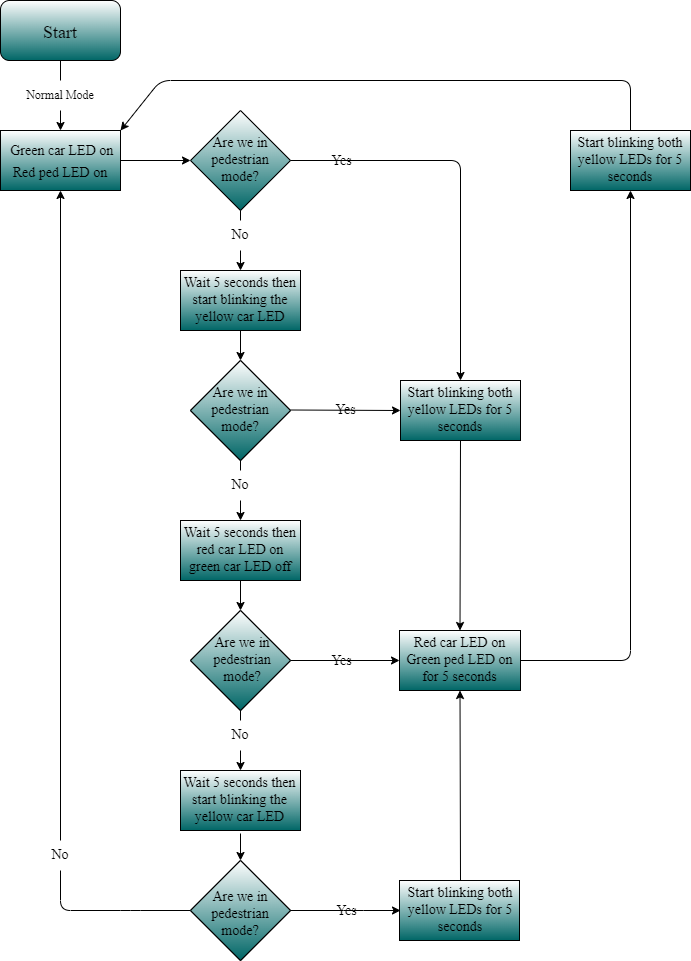

The diagram above was exported from draw.io. Its source (the exported page's mxGraphModel, read from the mxfile embedded in the PNG):
<mxGraphModel dx="820" dy="585" grid="0" gridSize="12" guides="1" tooltips="1" connect="1" arrows="1" fold="1" page="0" pageScale="1" pageWidth="850" pageHeight="1100" background="#ffffff" math="0" shadow="1">
  <root>
    <mxCell id="0" />
    <mxCell id="1" parent="0" />
    <mxCell id="4" value="" style="rounded=1;whiteSpace=wrap;html=1;fillColor=#FFFFFF;gradientColor=#006666;" parent="1" vertex="1">
      <mxGeometry x="40" y="40" width="120" height="60" as="geometry" />
    </mxCell>
    <mxCell id="5" value="&lt;font style=&quot;font-size: 18px&quot; face=&quot;Times New Roman&quot;&gt;Start&lt;/font&gt;" style="text;html=1;strokeColor=none;fillColor=none;align=center;verticalAlign=middle;whiteSpace=wrap;rounded=0;fontColor=#000000;" parent="1" vertex="1">
      <mxGeometry x="70" y="57" width="60" height="30" as="geometry" />
    </mxCell>
    <mxCell id="6" value="" style="rounded=0;whiteSpace=wrap;html=1;fontFamily=Times New Roman;fontSize=18;fillColor=#FFFFFF;gradientColor=#006666;" parent="1" vertex="1">
      <mxGeometry x="40" y="170" width="120" height="60" as="geometry" />
    </mxCell>
    <mxCell id="11" style="edgeStyle=none;html=1;exitX=1;exitY=0.5;exitDx=0;exitDy=0;entryX=0;entryY=0.5;entryDx=0;entryDy=0;fontFamily=Times New Roman;fontSize=12;strokeColor=#000000;" parent="1" source="9" target="10" edge="1">
      <mxGeometry relative="1" as="geometry" />
    </mxCell>
    <mxCell id="9" value="&lt;font style=&quot;font-size: 14px&quot;&gt;&amp;nbsp;Green car LED on&lt;br&gt;Red ped LED on&lt;/font&gt;" style="text;html=1;strokeColor=none;fillColor=none;align=center;verticalAlign=middle;whiteSpace=wrap;rounded=0;fontFamily=Times New Roman;fontSize=18;fontColor=#000000;" parent="1" vertex="1">
      <mxGeometry x="40" y="170" width="120" height="60" as="geometry" />
    </mxCell>
    <mxCell id="18" style="edgeStyle=none;html=1;exitX=0.5;exitY=1;exitDx=0;exitDy=0;entryX=0.5;entryY=0;entryDx=0;entryDy=0;fontFamily=Times New Roman;fontSize=14;startArrow=none;strokeColor=#000000;" parent="1" source="19" target="24" edge="1">
      <mxGeometry relative="1" as="geometry">
        <mxPoint x="310" y="340" as="targetPoint" />
      </mxGeometry>
    </mxCell>
    <mxCell id="10" value="" style="rhombus;whiteSpace=wrap;html=1;fontFamily=Times New Roman;fontSize=12;fillColor=#FFFFFF;gradientColor=#006666;" parent="1" vertex="1">
      <mxGeometry x="230" y="150" width="100" height="100" as="geometry" />
    </mxCell>
    <mxCell id="13" value="&lt;font style=&quot;font-size: 14px&quot;&gt;Are we in pedestrian mode?&lt;/font&gt;" style="text;html=1;strokeColor=none;fillColor=none;align=center;verticalAlign=middle;whiteSpace=wrap;rounded=0;fontFamily=Times New Roman;fontSize=12;fontColor=#000000;" parent="1" vertex="1">
      <mxGeometry x="240" y="170" width="80" height="60" as="geometry" />
    </mxCell>
    <mxCell id="107" style="edgeStyle=none;shape=connector;rounded=1;html=1;exitX=0.5;exitY=1;exitDx=0;exitDy=0;entryX=0.5;entryY=0;entryDx=0;entryDy=0;labelBackgroundColor=none;labelBorderColor=none;fontFamily=Times New Roman;fontSize=14;fontColor=#000000;endArrow=classic;strokeColor=#000000;" edge="1" parent="1" source="14" target="9">
      <mxGeometry relative="1" as="geometry" />
    </mxCell>
    <mxCell id="14" value="&lt;font color=&quot;#000000&quot;&gt;Normal Mode&lt;/font&gt;" style="text;html=1;align=center;verticalAlign=middle;whiteSpace=wrap;rounded=0;fontFamily=Times New Roman;fontSize=12;" parent="1" vertex="1">
      <mxGeometry x="60" y="120" width="80" height="30" as="geometry" />
    </mxCell>
    <mxCell id="19" value="&lt;font color=&quot;#000000&quot;&gt;No&lt;/font&gt;" style="text;html=1;strokeColor=none;fillColor=none;align=center;verticalAlign=middle;whiteSpace=wrap;rounded=0;fontFamily=Times New Roman;fontSize=14;" parent="1" vertex="1">
      <mxGeometry x="250" y="260" width="60" height="30" as="geometry" />
    </mxCell>
    <mxCell id="20" value="" style="edgeStyle=none;html=1;exitX=0.5;exitY=1;exitDx=0;exitDy=0;entryX=0.5;entryY=0;entryDx=0;entryDy=0;fontFamily=Times New Roman;fontSize=14;endArrow=none;strokeColor=#000000;" parent="1" source="10" target="19" edge="1">
      <mxGeometry relative="1" as="geometry">
        <mxPoint x="300" y="270" as="sourcePoint" />
        <mxPoint x="300" y="330" as="targetPoint" />
      </mxGeometry>
    </mxCell>
    <mxCell id="24" value="" style="rounded=0;whiteSpace=wrap;html=1;fontFamily=Times New Roman;fontSize=14;fillColor=#FFFFFF;gradientColor=#006666;" parent="1" vertex="1">
      <mxGeometry x="220" y="310" width="120" height="60" as="geometry" />
    </mxCell>
    <mxCell id="34" style="edgeStyle=none;html=1;exitX=0.5;exitY=1;exitDx=0;exitDy=0;fontFamily=Times New Roman;fontSize=14;strokeColor=#000000;" parent="1" source="26" target="32" edge="1">
      <mxGeometry relative="1" as="geometry" />
    </mxCell>
    <mxCell id="26" value="Wait 5 seconds then start blinking the yellow car LED" style="text;html=1;strokeColor=none;fillColor=none;align=center;verticalAlign=middle;whiteSpace=wrap;rounded=0;fontFamily=Times New Roman;fontSize=14;fontColor=#000000;" parent="1" vertex="1">
      <mxGeometry x="220" y="310" width="120" height="60" as="geometry" />
    </mxCell>
    <mxCell id="32" value="" style="rhombus;whiteSpace=wrap;html=1;fontFamily=Times New Roman;fontSize=14;" parent="1" vertex="1">
      <mxGeometry x="230" y="400" width="100" height="100" as="geometry" />
    </mxCell>
    <mxCell id="35" value="" style="rounded=0;whiteSpace=wrap;html=1;fontFamily=Times New Roman;fontSize=14;" parent="1" vertex="1">
      <mxGeometry x="220" y="560" width="120" height="60" as="geometry" />
    </mxCell>
    <mxCell id="47" style="edgeStyle=none;html=1;exitX=0.5;exitY=1;exitDx=0;exitDy=0;entryX=0.5;entryY=0;entryDx=0;entryDy=0;fontFamily=Times New Roman;fontSize=14;strokeColor=#000000;" parent="1" source="36" target="41" edge="1">
      <mxGeometry relative="1" as="geometry" />
    </mxCell>
    <mxCell id="103" style="edgeStyle=none;shape=connector;rounded=1;html=1;exitX=0.5;exitY=1;exitDx=0;exitDy=0;entryX=0.5;entryY=0;entryDx=0;entryDy=0;labelBackgroundColor=none;fontFamily=Times New Roman;fontSize=14;fontColor=#000000;endArrow=classic;strokeColor=#000000;" edge="1" parent="1" source="38" target="36">
      <mxGeometry relative="1" as="geometry" />
    </mxCell>
    <mxCell id="38" value="No" style="text;html=1;strokeColor=none;fillColor=none;align=center;verticalAlign=middle;whiteSpace=wrap;rounded=0;fontFamily=Times New Roman;fontSize=14;fontColor=#000000;" parent="1" vertex="1">
      <mxGeometry x="250" y="510" width="60" height="30" as="geometry" />
    </mxCell>
    <mxCell id="39" value="" style="edgeStyle=none;html=1;exitX=0.5;exitY=1;exitDx=0;exitDy=0;entryX=0.5;entryY=0;entryDx=0;entryDy=0;fontFamily=Times New Roman;fontSize=14;endArrow=none;strokeColor=#000000;" parent="1" source="32" target="38" edge="1">
      <mxGeometry relative="1" as="geometry">
        <mxPoint x="280" y="530" as="sourcePoint" />
        <mxPoint x="280" y="580" as="targetPoint" />
      </mxGeometry>
    </mxCell>
    <mxCell id="40" style="edgeStyle=none;html=1;exitX=0.5;exitY=1;exitDx=0;exitDy=0;entryX=0.5;entryY=0;entryDx=0;entryDy=0;fontFamily=Times New Roman;fontSize=14;startArrow=none;strokeColor=#000000;" parent="1" source="45" edge="1">
      <mxGeometry relative="1" as="geometry">
        <mxPoint x="280" y="810" as="targetPoint" />
      </mxGeometry>
    </mxCell>
    <mxCell id="41" value="" style="rhombus;whiteSpace=wrap;html=1;fontFamily=Times New Roman;fontSize=14;" parent="1" vertex="1">
      <mxGeometry x="230" y="650" width="100" height="100" as="geometry" />
    </mxCell>
    <mxCell id="43" value="" style="rounded=0;whiteSpace=wrap;html=1;fontFamily=Times New Roman;fontSize=14;fillColor=#FFFFFF;gradientColor=#006666;" parent="1" vertex="1">
      <mxGeometry x="220" y="810" width="120" height="60" as="geometry" />
    </mxCell>
    <mxCell id="45" value="No" style="text;html=1;strokeColor=none;fillColor=none;align=center;verticalAlign=middle;whiteSpace=wrap;rounded=0;fontFamily=Times New Roman;fontSize=14;fontColor=#000000;" parent="1" vertex="1">
      <mxGeometry x="250" y="760" width="60" height="30" as="geometry" />
    </mxCell>
    <mxCell id="46" value="" style="edgeStyle=none;html=1;exitX=0.5;exitY=1;exitDx=0;exitDy=0;entryX=0.5;entryY=0;entryDx=0;entryDy=0;fontFamily=Times New Roman;fontSize=14;endArrow=none;strokeColor=#000000;" parent="1" source="41" target="45" edge="1">
      <mxGeometry relative="1" as="geometry">
        <mxPoint x="280" y="780" as="sourcePoint" />
        <mxPoint x="280" y="830" as="targetPoint" />
      </mxGeometry>
    </mxCell>
    <mxCell id="54" style="edgeStyle=none;html=1;exitX=0.5;exitY=1;exitDx=0;exitDy=0;entryX=0.5;entryY=0;entryDx=0;entryDy=0;fontFamily=Times New Roman;fontSize=14;strokeColor=#000000;" parent="1" target="50" edge="1">
      <mxGeometry relative="1" as="geometry">
        <mxPoint x="280" y="873" as="sourcePoint" />
      </mxGeometry>
    </mxCell>
    <mxCell id="50" value="" style="rhombus;whiteSpace=wrap;html=1;fontFamily=Times New Roman;fontSize=14;" parent="1" vertex="1">
      <mxGeometry x="230" y="900" width="100" height="100" as="geometry" />
    </mxCell>
    <mxCell id="57" value="" style="endArrow=classic;html=1;fontFamily=Times New Roman;fontSize=14;exitX=0.5;exitY=0;exitDx=0;exitDy=0;entryX=0.5;entryY=1;entryDx=0;entryDy=0;startArrow=none;strokeColor=#000000;" parent="1" source="59" target="9" edge="1">
      <mxGeometry relative="1" as="geometry">
        <mxPoint x="380" y="820" as="sourcePoint" />
        <mxPoint x="480" y="820" as="targetPoint" />
        <Array as="points" />
      </mxGeometry>
    </mxCell>
    <mxCell id="59" value="No" style="text;html=1;strokeColor=none;fillColor=none;align=center;verticalAlign=middle;whiteSpace=wrap;rounded=0;fontFamily=Times New Roman;fontSize=14;fontColor=#000000;" parent="1" vertex="1">
      <mxGeometry x="70" y="880" width="60" height="30" as="geometry" />
    </mxCell>
    <mxCell id="62" value="" style="endArrow=none;html=1;fontFamily=Times New Roman;fontSize=14;exitX=0;exitY=0.5;exitDx=0;exitDy=0;entryX=0.5;entryY=1;entryDx=0;entryDy=0;strokeColor=#000000;" parent="1" source="50" target="59" edge="1">
      <mxGeometry relative="1" as="geometry">
        <mxPoint x="230" y="950" as="sourcePoint" />
        <mxPoint x="100" y="230" as="targetPoint" />
        <Array as="points">
          <mxPoint x="170" y="950" />
          <mxPoint x="100" y="950" />
        </Array>
      </mxGeometry>
    </mxCell>
    <mxCell id="64" value="" style="endArrow=classic;html=1;fontFamily=Times New Roman;fontSize=14;exitX=1;exitY=0.5;exitDx=0;exitDy=0;entryX=0.5;entryY=0;entryDx=0;entryDy=0;strokeColor=#000000;" parent="1" source="10" target="69" edge="1">
      <mxGeometry relative="1" as="geometry">
        <mxPoint x="340" y="200" as="sourcePoint" />
        <mxPoint x="440" y="200" as="targetPoint" />
        <Array as="points">
          <mxPoint x="500" y="200" />
        </Array>
      </mxGeometry>
    </mxCell>
    <mxCell id="65" value="Yes" style="edgeLabel;resizable=0;align=center;verticalAlign=middle;fontFamily=Times New Roman;fontSize=14;html=1;fontColor=#000000;labelBackgroundColor=none;" parent="64" connectable="0" vertex="1">
      <mxGeometry relative="1" as="geometry">
        <mxPoint x="-120" y="-25" as="offset" />
      </mxGeometry>
    </mxCell>
    <mxCell id="67" value="" style="rounded=0;whiteSpace=wrap;html=1;fontFamily=Times New Roman;fontSize=14;" parent="1" vertex="1">
      <mxGeometry x="440" y="420" width="120" height="60" as="geometry" />
    </mxCell>
    <mxCell id="73" style="edgeStyle=none;html=1;exitX=0.5;exitY=1;exitDx=0;exitDy=0;entryX=0.5;entryY=0;entryDx=0;entryDy=0;fontFamily=Times New Roman;fontSize=14;strokeColor=#000000;" parent="1" source="69" target="72" edge="1">
      <mxGeometry relative="1" as="geometry" />
    </mxCell>
    <mxCell id="70" value="" style="endArrow=classic;html=1;fontFamily=Times New Roman;fontSize=14;entryX=0;entryY=0.5;entryDx=0;entryDy=0;fontColor=#000000;labelBackgroundColor=none;labelBorderColor=none;strokeColor=#000000;" parent="1" target="69" edge="1">
      <mxGeometry relative="1" as="geometry">
        <mxPoint x="330" y="449.5" as="sourcePoint" />
        <mxPoint x="430" y="449.5" as="targetPoint" />
      </mxGeometry>
    </mxCell>
    <mxCell id="71" value="Yes" style="edgeLabel;resizable=0;html=1;align=center;verticalAlign=middle;fontFamily=Times New Roman;fontSize=14;labelBackgroundColor=none;fontColor=#000000;" parent="70" connectable="0" vertex="1">
      <mxGeometry relative="1" as="geometry" />
    </mxCell>
    <mxCell id="72" value="Red car LED on&lt;br&gt;Green ped LED on&lt;br&gt;for 5 seconds" style="rounded=0;whiteSpace=wrap;html=1;fontFamily=Times New Roman;fontSize=14;fillColor=#FFFFFF;gradientColor=#006666;" parent="1" vertex="1">
      <mxGeometry x="439" y="670" width="121" height="60" as="geometry" />
    </mxCell>
    <mxCell id="74" value="" style="endArrow=classic;html=1;fontFamily=Times New Roman;fontSize=14;exitX=1;exitY=0.5;exitDx=0;exitDy=0;entryX=0;entryY=0.5;entryDx=0;entryDy=0;strokeColor=#000000;fontColor=#000000;labelBackgroundColor=none;" parent="1" source="41" target="72" edge="1">
      <mxGeometry relative="1" as="geometry">
        <mxPoint x="430" y="700" as="sourcePoint" />
        <mxPoint x="530" y="700" as="targetPoint" />
      </mxGeometry>
    </mxCell>
    <mxCell id="75" value="Yes" style="edgeLabel;resizable=0;html=1;align=center;verticalAlign=middle;fontFamily=Times New Roman;fontSize=14;labelBackgroundColor=none;fontColor=#000000;" parent="74" connectable="0" vertex="1">
      <mxGeometry relative="1" as="geometry">
        <mxPoint x="-5" as="offset" />
      </mxGeometry>
    </mxCell>
    <mxCell id="78" value="" style="rounded=0;whiteSpace=wrap;html=1;fontFamily=Times New Roman;fontSize=14;fillColor=#FFFFFF;gradientColor=#006666;" parent="1" vertex="1">
      <mxGeometry x="610" y="170" width="120" height="60" as="geometry" />
    </mxCell>
    <mxCell id="81" style="edgeStyle=none;html=1;exitX=0.5;exitY=0;exitDx=0;exitDy=0;fontFamily=Times New Roman;fontSize=14;entryX=1;entryY=0;entryDx=0;entryDy=0;strokeColor=#000000;" parent="1" source="79" target="9" edge="1">
      <mxGeometry relative="1" as="geometry">
        <mxPoint x="220" y="120" as="targetPoint" />
        <Array as="points">
          <mxPoint x="670" y="120" />
          <mxPoint x="200" y="120" />
        </Array>
      </mxGeometry>
    </mxCell>
    <mxCell id="79" value="Start blinking both yellow LEDs for 5 seconds" style="text;html=1;strokeColor=none;fillColor=none;align=center;verticalAlign=middle;whiteSpace=wrap;rounded=0;fontFamily=Times New Roman;fontSize=14;fontColor=#000000;" parent="1" vertex="1">
      <mxGeometry x="610" y="170" width="120" height="60" as="geometry" />
    </mxCell>
    <mxCell id="80" value="" style="endArrow=classic;html=1;fontFamily=Times New Roman;fontSize=14;exitX=1;exitY=0.5;exitDx=0;exitDy=0;entryX=0.5;entryY=1;entryDx=0;entryDy=0;strokeColor=#000000;" parent="1" source="72" target="79" edge="1">
      <mxGeometry width="50" height="50" relative="1" as="geometry">
        <mxPoint x="620" y="710" as="sourcePoint" />
        <mxPoint x="670" y="660" as="targetPoint" />
        <Array as="points">
          <mxPoint x="670" y="700" />
        </Array>
      </mxGeometry>
    </mxCell>
    <mxCell id="82" value="" style="rounded=0;whiteSpace=wrap;html=1;fontFamily=Times New Roman;fontSize=14;fillColor=#FFFFFF;gradientColor=#006666;" parent="1" vertex="1">
      <mxGeometry x="439" y="920" width="120" height="60" as="geometry" />
    </mxCell>
    <mxCell id="85" style="edgeStyle=none;html=1;exitX=0.5;exitY=0;exitDx=0;exitDy=0;entryX=0.5;entryY=1;entryDx=0;entryDy=0;fontFamily=Times New Roman;fontSize=14;strokeColor=#000000;" parent="1" source="83" target="72" edge="1">
      <mxGeometry relative="1" as="geometry" />
    </mxCell>
    <mxCell id="83" value="Start blinking both yellow LEDs for 5 seconds" style="text;html=1;strokeColor=none;fillColor=none;align=center;verticalAlign=middle;whiteSpace=wrap;rounded=0;fontFamily=Times New Roman;fontSize=14;fontColor=#000000;" parent="1" vertex="1">
      <mxGeometry x="440" y="920" width="120" height="60" as="geometry" />
    </mxCell>
    <mxCell id="94" value="" style="rhombus;whiteSpace=wrap;html=1;fontFamily=Times New Roman;fontSize=14;fillColor=#FFFFFF;gradientColor=#006666;" vertex="1" parent="1">
      <mxGeometry x="230" y="900" width="100" height="100" as="geometry" />
    </mxCell>
    <mxCell id="96" value="" style="rhombus;whiteSpace=wrap;html=1;fontFamily=Times New Roman;fontSize=14;fillColor=#FFFFFF;gradientColor=#006666;" vertex="1" parent="1">
      <mxGeometry x="230" y="650" width="100" height="100" as="geometry" />
    </mxCell>
    <mxCell id="97" value="" style="rounded=0;whiteSpace=wrap;html=1;fontFamily=Times New Roman;fontSize=14;fillColor=#FFFFFF;gradientColor=#006666;" vertex="1" parent="1">
      <mxGeometry x="220" y="560" width="120" height="60" as="geometry" />
    </mxCell>
    <mxCell id="98" value="" style="rhombus;whiteSpace=wrap;html=1;fontFamily=Times New Roman;fontSize=14;fillColor=#FFFFFF;gradientColor=#006666;" vertex="1" parent="1">
      <mxGeometry x="230" y="400" width="100" height="100" as="geometry" />
    </mxCell>
    <mxCell id="99" value="" style="rounded=0;whiteSpace=wrap;html=1;fontFamily=Times New Roman;fontSize=14;fillColor=#FFFFFF;gradientColor=#006666;" vertex="1" parent="1">
      <mxGeometry x="440" y="420" width="120" height="60" as="geometry" />
    </mxCell>
    <mxCell id="33" value="&lt;font style=&quot;font-size: 14px&quot;&gt;Are we in pedestrian mode?&lt;/font&gt;" style="text;html=1;strokeColor=none;fillColor=none;align=center;verticalAlign=middle;whiteSpace=wrap;rounded=0;fontFamily=Times New Roman;fontSize=12;fontColor=#000000;" parent="1" vertex="1">
      <mxGeometry x="240" y="420" width="80" height="60" as="geometry" />
    </mxCell>
    <mxCell id="36" value="Wait 5 seconds then red car LED on&lt;br&gt;green car LED off" style="text;html=1;strokeColor=none;fillColor=none;align=center;verticalAlign=middle;whiteSpace=wrap;rounded=0;fontFamily=Times New Roman;fontSize=14;fontColor=#000000;" parent="1" vertex="1">
      <mxGeometry x="220" y="560" width="120" height="60" as="geometry" />
    </mxCell>
    <mxCell id="69" value="Start blinking both yellow LEDs for 5 seconds" style="text;html=1;strokeColor=none;fillColor=none;align=center;verticalAlign=middle;whiteSpace=wrap;rounded=0;fontFamily=Times New Roman;fontSize=14;fontColor=#000000;" parent="1" vertex="1">
      <mxGeometry x="440" y="420" width="120" height="60" as="geometry" />
    </mxCell>
    <mxCell id="51" value="&lt;font style=&quot;font-size: 14px&quot;&gt;Are we in pedestrian mode?&lt;/font&gt;" style="text;html=1;strokeColor=none;fillColor=none;align=center;verticalAlign=middle;whiteSpace=wrap;rounded=0;fontFamily=Times New Roman;fontSize=12;fontColor=#000000;" parent="1" vertex="1">
      <mxGeometry x="240" y="924" width="80" height="60" as="geometry" />
    </mxCell>
    <mxCell id="100" value="&lt;span style=&quot;font-family: &amp;quot;times new roman&amp;quot; ; font-size: 14px&quot;&gt;Wait 5 seconds then start blinking the yellow car LED&lt;/span&gt;" style="text;html=1;strokeColor=none;fillColor=none;align=center;verticalAlign=middle;whiteSpace=wrap;rounded=0;fontFamily=Times New Roman;fontSize=12;fontColor=#000000;" vertex="1" parent="1">
      <mxGeometry x="220" y="810" width="119" height="60" as="geometry" />
    </mxCell>
    <mxCell id="42" value="&lt;font style=&quot;font-size: 14px&quot;&gt;Are we in pedestrian mode?&lt;/font&gt;" style="text;html=1;strokeColor=none;fillColor=none;align=center;verticalAlign=middle;whiteSpace=wrap;rounded=0;fontFamily=Times New Roman;fontSize=12;fontColor=#000000;" parent="1" vertex="1">
      <mxGeometry x="241.5" y="670" width="80" height="60" as="geometry" />
    </mxCell>
    <mxCell id="104" value="" style="endArrow=none;html=1;rounded=1;labelBackgroundColor=none;labelBorderColor=none;fontFamily=Times New Roman;fontSize=14;fontColor=#000000;strokeColor=#000000;shape=connector;entryX=0.5;entryY=1;entryDx=0;entryDy=0;exitX=0.5;exitY=0;exitDx=0;exitDy=0;" edge="1" parent="1" source="14" target="4">
      <mxGeometry width="50" height="50" relative="1" as="geometry">
        <mxPoint x="360" y="290" as="sourcePoint" />
        <mxPoint x="410" y="240" as="targetPoint" />
      </mxGeometry>
    </mxCell>
    <mxCell id="114" value="Red car LED on&lt;br&gt;Green ped LED on&lt;br&gt;for 5 seconds" style="rounded=0;whiteSpace=wrap;html=1;fontFamily=Times New Roman;fontSize=14;fillColor=#FFFFFF;gradientColor=#006666;" vertex="1" parent="1">
      <mxGeometry x="439" y="670" width="121" height="60" as="geometry" />
    </mxCell>
    <mxCell id="118" value="Red car LED on&lt;br&gt;Green ped LED on&lt;br&gt;for 5 seconds" style="rounded=0;whiteSpace=wrap;html=1;fontFamily=Times New Roman;fontSize=14;fillColor=#FFFFFF;gradientColor=#006666;fontColor=#000000;" vertex="1" parent="1">
      <mxGeometry x="439" y="670" width="121" height="60" as="geometry" />
    </mxCell>
    <mxCell id="119" value="" style="endArrow=classic;html=1;rounded=1;labelBackgroundColor=none;labelBorderColor=none;fontFamily=Times New Roman;fontSize=14;fontColor=#000000;strokeColor=#000000;shape=connector;exitX=1;exitY=0.5;exitDx=0;exitDy=0;entryX=0;entryY=0.5;entryDx=0;entryDy=0;" edge="1" parent="1" source="94" target="83">
      <mxGeometry relative="1" as="geometry">
        <mxPoint x="335" y="890" as="sourcePoint" />
        <mxPoint x="435" y="890" as="targetPoint" />
        <Array as="points">
          <mxPoint x="393" y="950" />
        </Array>
      </mxGeometry>
    </mxCell>
    <mxCell id="120" value="Yes" style="edgeLabel;resizable=0;html=1;align=center;verticalAlign=middle;rounded=0;labelBackgroundColor=none;fontFamily=Times New Roman;fontSize=14;fontColor=#000000;fillColor=#FFFFFF;gradientColor=#006666;" connectable="0" vertex="1" parent="119">
      <mxGeometry relative="1" as="geometry" />
    </mxCell>
  </root>
</mxGraphModel>